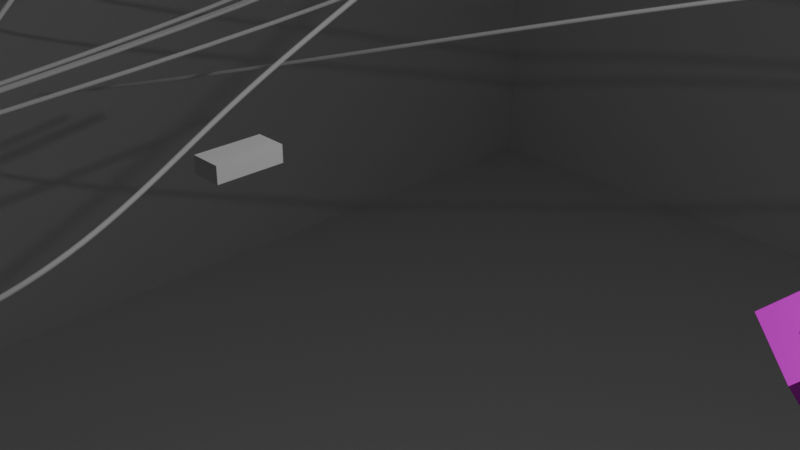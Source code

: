 # Source: stage.blend  (saved by Blender 4.4.32; exported with 4.5.12 LTS)
import bpy
from mathutils import Matrix  # noqa: F401  (used for matrix-valued properties, if any)

bpy.ops.wm.read_factory_settings(use_empty=True)
scene = bpy.context.scene
scene.name = 'Scene'

# ---- collections
col_collection = bpy.data.collections.new('Collection'); scene.collection.children.link(col_collection)
col_ai_enemy_plan = bpy.data.collections.new('AI Enemy Plan'); scene.collection.children.link(col_ai_enemy_plan)

# ---- images (referenced by path relative to the original .blend; pixels are not part of the script)
import os
ASSET_DIR = os.environ.get("B2B_ASSET_DIR", "")  # directory of the original .blend (textures are referenced by path, not embedded)
HERE = os.path.dirname(os.path.abspath(__file__))  # packed textures are extracted next to this script under _unpacked/

def load_image(name, relpath, width, height, colorspace="sRGB"):
    """Load a texture the original file referenced (path relative to the .blend, or extracted next to this script)."""
    p = next((c for c in (os.path.join(HERE, relpath), os.path.join(ASSET_DIR, relpath)) if relpath and os.path.exists(c)), "")
    if p:
        img = bpy.data.images.load(p, check_existing=True)
        img.name = name
    else:  # same state as the original file: an image datablock whose file is absent (Cycles renders it pink)
        img = bpy.data.images.new(name, width, height)
        img.source = "FILE"
        img.filepath = "//" + (relpath or name)
    img.colorspace_settings.name = colorspace
    return img
img_white1x1_png = load_image('white1x1.png', 'white1x1.png', 1024, 1024, 'sRGB')

# ---- materials (node trees are filled in below, after node groups)
mat_x = bpy.data.materials.new('マテリアル')

# ---- material node trees
mat_x.use_nodes = True; mat_x.node_tree.nodes.clear()
_N = mat_x.node_tree.nodes; _L = mat_x.node_tree.links
n0 = _N.new('ShaderNodeBsdfPrincipled'); n0.name = 'プリンシプルBSDF'; n0.location = (10, 300)
n1 = _N.new('ShaderNodeOutputMaterial'); n1.name = 'マテリアル出力'; n1.location = (300, 300)
n2 = _N.new('ShaderNodeTexEnvironment'); n2.name = '環境テクスチャ'; n2.location = (-280, 280)
n2.image = img_white1x1_png
_L.new(n0.outputs[0], n1.inputs[0])
_L.new(n2.outputs[0], n0.inputs[0])
n1.is_active_output = True

# ---- world
world_world = bpy.data.worlds.new('World'); scene.world = world_world
world_world.use_nodes = True; world_world.node_tree.nodes.clear()
_N = world_world.node_tree.nodes; _L = world_world.node_tree.links
n0 = _N.new('ShaderNodeOutputWorld'); n0.name = 'World Output'; n0.location = (300, 300)
n1 = _N.new('ShaderNodeBackground'); n1.name = 'Background'; n1.location = (10, 300)
n1.inputs[0].default_value = (0.05088, 0.05088, 0.05088, 1.0)
_L.new(n1.outputs[0], n0.inputs[0])
n0.is_active_output = True
world_world.color = (0.05088, 0.05088, 0.05088)
world_world.sun_shadow_jitter_overblur = 0.0

# ---- cameras
cam_camera = bpy.data.cameras.new('Camera')
cam_camera.clip_end = 100.0
cam_camera.ortho_scale = 7.314

# ---- lights
light_light = bpy.data.lights.new('Light', 'POINT')
light_light.energy = 1000.0
light_light.shadow_soft_size = 0.1

# ---- meshes
me_x = bpy.data.meshes.new('立方体')
me_x.from_pydata([(-0.4023, -0.4565, -0.3736), (-0.4023, -0.4565, 0.3736), (-0.4023, 0.4565, -0.3736), (-0.4023, 0.4565, 0.3736), (0.4023, -0.4565, -0.3736), (0.4023, -0.4565, 0.3736), (0.4023, 0.4565, -0.3736), (0.4023, 0.4565, 0.3736)], [], [(0, 1, 3, 2), (2, 3, 7, 6), (6, 7, 5, 4), (4, 5, 1, 0), (2, 6, 4, 0), (7, 3, 1, 5)])
_uv = me_x.uv_layers.new(name='UVマップ')
_uv.uv.foreach_set('vector', [0.375, 0.0, 0.625, 0.0, 0.625, 0.25, 0.375, 0.25, 0.375, 0.25, 0.625, 0.25, 0.625, 0.5, 0.375, 0.5, 0.375, 0.5, 0.625, 0.5, 0.625, 0.75, 0.375, 0.75, 0.375, 0.75, 0.625, 0.75, 0.625, 1.0, 0.375, 1.0, 0.125, 0.5, 0.375, 0.5, 0.375, 0.75, 0.125, 0.75, 0.625, 0.5, 0.875, 0.5, 0.875, 0.75, 0.625, 0.75])
me_x.update()
me_001 = bpy.data.meshes.new('立方体.001')
me_001.from_pydata([(-0.639, -0.401, -1.565), (-0.639, -0.401, 1.565), (-0.639, 0.401, -1.565), (-0.639, 0.401, 1.565), (0.639, -0.401, -1.565), (0.639, -0.401, 1.565), (0.639, 0.401, -1.565), (0.639, 0.401, 1.565)], [], [(0, 1, 3, 2), (2, 3, 7, 6), (6, 7, 5, 4), (4, 5, 1, 0), (2, 6, 4, 0), (7, 3, 1, 5)])
_uv = me_001.uv_layers.new(name='UVマップ')
_uv.uv.foreach_set('vector', [0.375, 0.0, 0.625, 0.0, 0.625, 0.25, 0.375, 0.25, 0.375, 0.25, 0.625, 0.25, 0.625, 0.5, 0.375, 0.5, 0.375, 0.5, 0.625, 0.5, 0.625, 0.75, 0.375, 0.75, 0.375, 0.75, 0.625, 0.75, 0.625, 1.0, 0.375, 1.0, 0.125, 0.5, 0.375, 0.5, 0.375, 0.75, 0.125, 0.75, 0.625, 0.5, 0.875, 0.5, 0.875, 0.75, 0.625, 0.75])
me_001.update()
me_002 = bpy.data.meshes.new('立方体.002')
me_002.from_pydata([(-0.5606, -0.5606, -0.5606), (-0.5606, -0.5606, 0.5606), (-0.5606, 0.5606, -0.5606), (-0.5606, 0.5606, 0.5606), (0.5606, -0.5606, -0.5606), (0.5606, -0.5606, 0.5606), (0.5606, 0.5606, -0.5606), (0.5606, 0.5606, 0.5606), (-0.1569, 0.1689, 0.4299), (-0.1244, 0.2228, 0.4336), (-0.08212, 0.2693, 0.4393), (-0.03179, 0.3066, 0.4467), (0.02468, 0.3333, 0.4557), (0.08512, 0.3483, 0.4658), (0.1472, 0.3511, 0.4767), (0.2085, 0.3415, 0.488), (0.2668, 0.32, 0.4991), (0.3197, 0.2873, 0.5098), (0.3652, 0.2447, 0.5195), (0.4017, 0.1939, 0.528), (0.4276, 0.1368, 0.5348), (0.4419, 0.07553, 0.5397), (0.4443, 0.01254, 0.5426), (0.4344, -0.04978, 0.5432), (0.4128, -0.109, 0.5417), (0.3802, -0.163, 0.538), (0.338, -0.2095, 0.5324), (0.2876, -0.2468, 0.5249), (0.2312, -0.2734, 0.5159), (0.1707, -0.2884, 0.5058), (0.1087, -0.2912, 0.4949), (0.04731, -0.2817, 0.4836), (-0.01094, -0.2601, 0.4725), (-0.06384, -0.2274, 0.4618), (-0.1094, -0.1849, 0.4521), (-0.1458, -0.134, 0.4437), (-0.1717, -0.07692, 0.4368), (-0.1861, -0.01568, 0.4319), (-0.1884, 0.0473, 0.4291), (-0.1786, 0.1096, 0.4284), (0.01565, 0.05457, 1.119), (0.6222, 0.238, 0.06117), (0.6341, 0.2315, -0.0004466), (0.6438, 0.2131, -0.06001), (0.6509, 0.1834, -0.1152), (0.6551, 0.1436, -0.164), (0.6562, 0.09511, -0.2043), (0.6543, 0.03991, -0.2348), (0.6493, -0.01991, -0.2543), (0.6416, -0.08206, -0.2619), (0.6312, -0.1441, -0.2574), (0.6188, -0.2038, -0.241), (0.6047, -0.2587, -0.2132), (0.5895, -0.3067, -0.1753), (0.5738, -0.3461, -0.1285), (0.5581, -0.3752, -0.0748), (0.5431, -0.393, -0.01615), (0.5294, -0.3988, 0.04516), (0.5175, -0.3924, 0.1068), (0.5078, -0.3739, 0.1663), (0.5007, -0.3442, 0.2216), (0.4965, -0.3044, 0.2703), (0.4954, -0.2559, 0.3107), (0.4973, -0.2007, 0.3412), (0.5023, -0.1409, 0.3606), (0.5101, -0.07875, 0.3682), (0.5204, -0.01666, 0.3637), (0.5328, 0.04297, 0.3473), (0.5469, 0.09786, 0.3196), (0.5621, 0.1459, 0.2816), (0.5778, 0.1853, 0.2349), (0.5935, 0.2144, 0.1811), (0.6085, 0.2322, 0.1225), (1.199, -0.1745, 0.1837)], [], [(0, 1, 3, 2), (2, 3, 7, 6), (6, 7, 5, 4), (4, 5, 1, 0), (2, 6, 4, 0), (7, 3, 1, 5), (8, 40, 9), (9, 40, 10), (10, 40, 11), (11, 40, 12), (12, 40, 13), (13, 40, 14), (14, 40, 15), (15, 40, 16), (16, 40, 17), (17, 40, 18), (18, 40, 19), (19, 40, 20), (20, 40, 21), (21, 40, 22), (22, 40, 23), (23, 40, 24), (24, 40, 25), (25, 40, 26), (26, 40, 27), (27, 40, 28), (28, 40, 29), (29, 40, 30), (30, 40, 31), (31, 40, 32), (32, 40, 33), (33, 40, 34), (34, 40, 35), (35, 40, 36), (36, 40, 37), (37, 40, 38), (8, 9, 10, 11, 12, 13, 14, 15, 16, 17, 18, 19, 20, 21, 22, 23, 24, 25, 26, 27, 28, 29, 30, 31, 32, 33, 34, 35, 36, 37, 38, 39), (38, 40, 39), (39, 40, 8), (41, 73, 42), (42, 73, 43), (43, 73, 44), (44, 73, 45), (45, 73, 46), (46, 73, 47), (47, 73, 48), (48, 73, 49), (49, 73, 50), (50, 73, 51), (51, 73, 52), (52, 73, 53), (53, 73, 54), (54, 73, 55), (55, 73, 56), (56, 73, 57), (57, 73, 58), (58, 73, 59), (59, 73, 60), (60, 73, 61), (61, 73, 62), (62, 73, 63), (63, 73, 64), (64, 73, 65), (65, 73, 66), (66, 73, 67), (67, 73, 68), (68, 73, 69), (69, 73, 70), (70, 73, 71), (41, 42, 43, 44, 45, 46, 47, 48, 49, 50, 51, 52, 53, 54, 55, 56, 57, 58, 59, 60, 61, 62, 63, 64, 65, 66, 67, 68, 69, 70, 71, 72), (71, 73, 72), (72, 73, 41)])
_uv = me_002.uv_layers.new(name='UVマップ')
_uv.uv.foreach_set('vector', [0.375, 0.0, 0.625, 0.0, 0.625, 0.25, 0.375, 0.25, 0.375, 0.25, 0.625, 0.25, 0.625, 0.5, 0.375, 0.5, 0.375, 0.5, 0.625, 0.5, 0.625, 0.75, 0.375, 0.75, 0.375, 0.75, 0.625, 0.75, 0.625, 1.0, 0.375, 1.0, 0.125, 0.5, 0.375, 0.5, 0.375, 0.75, 0.125, 0.75, 0.625, 0.5, 0.875, 0.5, 0.875, 0.75, 0.625, 0.75, 0.25, 0.49, 0.25, 0.25, 0.2968, 0.4854, 0.2968, 0.4854, 0.25, 0.25, 0.3418, 0.4717, 0.3418, 0.4717, 0.25, 0.25, 0.3833, 0.4496, 0.3833, 0.4496, 0.25, 0.25, 0.4197, 0.4197, 0.4197, 0.4197, 0.25, 0.25, 0.4496, 0.3833, 0.4496, 0.3833, 0.25, 0.25, 0.4717, 0.3418, 0.4717, 0.3418, 0.25, 0.25, 0.4854, 0.2968, 0.4854, 0.2968, 0.25, 0.25, 0.49, 0.25, 0.49, 0.25, 0.25, 0.25, 0.4854, 0.2032, 0.4854, 0.2032, 0.25, 0.25, 0.4717, 0.1582, 0.4717, 0.1582, 0.25, 0.25, 0.4496, 0.1167, 0.4496, 0.1167, 0.25, 0.25, 0.4197, 0.08029, 0.4197, 0.08029, 0.25, 0.25, 0.3833, 0.05045, 0.3833, 0.05045, 0.25, 0.25, 0.3418, 0.02827, 0.3418, 0.02827, 0.25, 0.25, 0.2968, 0.01461, 0.2968, 0.01461, 0.25, 0.25, 0.25, 0.01, 0.25, 0.01, 0.25, 0.25, 0.2032, 0.01461, 0.2032, 0.01461, 0.25, 0.25, 0.1582, 0.02827, 0.1582, 0.02827, 0.25, 0.25, 0.1167, 0.05045, 0.1167, 0.05045, 0.25, 0.25, 0.08029, 0.08029, 0.08029, 0.08029, 0.25, 0.25, 0.05045, 0.1167, 0.05045, 0.1167, 0.25, 0.25, 0.02827, 0.1582, 0.02827, 0.1582, 0.25, 0.25, 0.01461, 0.2032, 0.01461, 0.2032, 0.25, 0.25, 0.01, 0.25, 0.01, 0.25, 0.25, 0.25, 0.01461, 0.2968, 0.01461, 0.2968, 0.25, 0.25, 0.02827, 0.3418, 0.02827, 0.3418, 0.25, 0.25, 0.05045, 0.3833, 0.05045, 0.3833, 0.25, 0.25, 0.08029, 0.4197, 0.08029, 0.4197, 0.25, 0.25, 0.1167, 0.4496, 0.1167, 0.4496, 0.25, 0.25, 0.1582, 0.4717, 0.75, 0.49, 0.7968, 0.4854, 0.8418, 0.4717, 0.8833, 0.4496, 0.9197, 0.4197, 0.9496, 0.3833, 0.9717, 0.3418, 0.9854, 0.2968, 0.99, 0.25, 0.9854, 0.2032, 0.9717, 0.1582, 0.9496, 0.1167, 0.9197, 0.08029, 0.8833, 0.05045, 0.8418, 0.02827, 0.7968, 0.01461, 0.75, 0.01, 0.7032, 0.01461, 0.6582, 0.02827, 0.6167, 0.05045, 0.5803, 0.08029, 0.5504, 0.1167, 0.5283, 0.1582, 0.5146, 0.2032, 0.51, 0.25, 0.5146, 0.2968, 0.5283, 0.3418, 0.5504, 0.3833, 0.5803, 0.4197, 0.6167, 0.4496, 0.6582, 0.4717, 0.7032, 0.4854, 0.1582, 0.4717, 0.25, 0.25, 0.2032, 0.4854, 0.2032, 0.4854, 0.25, 0.25, 0.25, 0.49, 0.25, 0.49, 0.25, 0.25, 0.2968, 0.4854, 0.2968, 0.4854, 0.25, 0.25, 0.3418, 0.4717, 0.3418, 0.4717, 0.25, 0.25, 0.3833, 0.4496, 0.3833, 0.4496, 0.25, 0.25, 0.4197, 0.4197, 0.4197, 0.4197, 0.25, 0.25, 0.4496, 0.3833, 0.4496, 0.3833, 0.25, 0.25, 0.4717, 0.3418, 0.4717, 0.3418, 0.25, 0.25, 0.4854, 0.2968, 0.4854, 0.2968, 0.25, 0.25, 0.49, 0.25, 0.49, 0.25, 0.25, 0.25, 0.4854, 0.2032, 0.4854, 0.2032, 0.25, 0.25, 0.4717, 0.1582, 0.4717, 0.1582, 0.25, 0.25, 0.4496, 0.1167, 0.4496, 0.1167, 0.25, 0.25, 0.4197, 0.08029, 0.4197, 0.08029, 0.25, 0.25, 0.3833, 0.05045, 0.3833, 0.05045, 0.25, 0.25, 0.3418, 0.02827, 0.3418, 0.02827, 0.25, 0.25, 0.2968, 0.01461, 0.2968, 0.01461, 0.25, 0.25, 0.25, 0.01, 0.25, 0.01, 0.25, 0.25, 0.2032, 0.01461, 0.2032, 0.01461, 0.25, 0.25, 0.1582, 0.02827, 0.1582, 0.02827, 0.25, 0.25, 0.1167, 0.05045, 0.1167, 0.05045, 0.25, 0.25, 0.08029, 0.08029, 0.08029, 0.08029, 0.25, 0.25, 0.05045, 0.1167, 0.05045, 0.1167, 0.25, 0.25, 0.02827, 0.1582, 0.02827, 0.1582, 0.25, 0.25, 0.01461, 0.2032, 0.01461, 0.2032, 0.25, 0.25, 0.01, 0.25, 0.01, 0.25, 0.25, 0.25, 0.01461, 0.2968, 0.01461, 0.2968, 0.25, 0.25, 0.02827, 0.3418, 0.02827, 0.3418, 0.25, 0.25, 0.05045, 0.3833, 0.05045, 0.3833, 0.25, 0.25, 0.08029, 0.4197, 0.08029, 0.4197, 0.25, 0.25, 0.1167, 0.4496, 0.1167, 0.4496, 0.25, 0.25, 0.1582, 0.4717, 0.75, 0.49, 0.7968, 0.4854, 0.8418, 0.4717, 0.8833, 0.4496, 0.9197, 0.4197, 0.9496, 0.3833, 0.9717, 0.3418, 0.9854, 0.2968, 0.99, 0.25, 0.9854, 0.2032, 0.9717, 0.1582, 0.9496, 0.1167, 0.9197, 0.08029, 0.8833, 0.05045, 0.8418, 0.02827, 0.7968, 0.01461, 0.75, 0.01, 0.7032, 0.01461, 0.6582, 0.02827, 0.6167, 0.05045, 0.5803, 0.08029, 0.5504, 0.1167, 0.5283, 0.1582, 0.5146, 0.2032, 0.51, 0.25, 0.5146, 0.2968, 0.5283, 0.3418, 0.5504, 0.3833, 0.5803, 0.4197, 0.6167, 0.4496, 0.6582, 0.4717, 0.7032, 0.4854, 0.1582, 0.4717, 0.25, 0.25, 0.2032, 0.4854, 0.2032, 0.4854, 0.25, 0.25, 0.25, 0.49])
me_002.materials.append(mat_x)
me_002.update()
me_006 = bpy.data.meshes.new('立方体.006')
me_006.from_pydata([(-1.52, -1.545, -1.325), (-1.52, -1.545, 1.325), (-1.52, 1.545, -1.325), (-1.52, 1.545, 1.325), (1.52, -1.545, -1.325), (1.52, -1.545, 1.325), (1.52, 1.545, -1.325), (1.52, 1.545, 1.325)], [], [(0, 1, 3, 2), (2, 3, 7, 6), (6, 7, 5, 4), (4, 5, 1, 0), (2, 6, 4, 0), (7, 3, 1, 5)])
_uv = me_006.uv_layers.new(name='UVマップ')
_uv.uv.foreach_set('vector', [0.375, 0.0, 0.625, 0.0, 0.625, 0.25, 0.375, 0.25, 0.375, 0.25, 0.625, 0.25, 0.625, 0.5, 0.375, 0.5, 0.375, 0.5, 0.625, 0.5, 0.625, 0.75, 0.375, 0.75, 0.375, 0.75, 0.625, 0.75, 0.625, 1.0, 0.375, 1.0, 0.125, 0.5, 0.375, 0.5, 0.375, 0.75, 0.125, 0.75, 0.625, 0.5, 0.875, 0.5, 0.875, 0.75, 0.625, 0.75])
me_006.update()
me_003 = bpy.data.meshes.new('立方体.003')
me_003.from_pydata([(-1.0, -1.0, -1.0), (-1.0, -1.0, 1.0), (-1.0, 1.0, -1.0), (-1.0, 1.0, 1.0), (1.0, -1.0, -1.0), (1.0, -1.0, 1.0), (1.0, 1.0, -1.0), (1.0, 1.0, 1.0)], [], [(0, 1, 3, 2), (2, 3, 7, 6), (6, 7, 5, 4), (4, 5, 1, 0), (2, 6, 4, 0), (7, 3, 1, 5)])
_uv = me_003.uv_layers.new(name='UVマップ')
_uv.uv.foreach_set('vector', [0.375, 0.0, 0.625, 0.0, 0.625, 0.25, 0.375, 0.25, 0.375, 0.25, 0.625, 0.25, 0.625, 0.5, 0.375, 0.5, 0.375, 0.5, 0.625, 0.5, 0.625, 0.75, 0.375, 0.75, 0.375, 0.75, 0.625, 0.75, 0.625, 1.0, 0.375, 1.0, 0.125, 0.5, 0.375, 0.5, 0.375, 0.75, 0.125, 0.75, 0.625, 0.5, 0.875, 0.5, 0.875, 0.75, 0.625, 0.75])
me_003.update()
me_004 = bpy.data.meshes.new('立方体.004')
me_004.from_pydata([(-1.0, -1.0, -1.0), (-1.0, -1.0, 1.0), (-1.0, 1.0, -1.0), (-1.0, 1.0, 1.0), (1.0, -1.0, -1.0), (1.0, -1.0, 1.0), (1.0, 1.0, -1.0), (1.0, 1.0, 1.0)], [], [(0, 1, 3, 2), (2, 3, 7, 6), (6, 7, 5, 4), (4, 5, 1, 0), (2, 6, 4, 0), (7, 3, 1, 5)])
_uv = me_004.uv_layers.new(name='UVマップ')
_uv.uv.foreach_set('vector', [0.375, 0.0, 0.625, 0.0, 0.625, 0.25, 0.375, 0.25, 0.375, 0.25, 0.625, 0.25, 0.625, 0.5, 0.375, 0.5, 0.375, 0.5, 0.625, 0.5, 0.625, 0.75, 0.375, 0.75, 0.375, 0.75, 0.625, 0.75, 0.625, 1.0, 0.375, 1.0, 0.125, 0.5, 0.375, 0.5, 0.375, 0.75, 0.125, 0.75, 0.625, 0.5, 0.875, 0.5, 0.875, 0.75, 0.625, 0.75])
me_004.update()
me_005 = bpy.data.meshes.new('立方体.005')
me_005.from_pydata([(-1.0, -1.0, -1.0), (-1.0, -1.0, 1.0), (-1.0, 1.0, -1.0), (-1.0, 1.0, 1.0), (1.0, -1.0, -1.0), (1.0, -1.0, 1.0), (1.0, 1.0, -1.0), (1.0, 1.0, 1.0)], [], [(0, 1, 3, 2), (2, 3, 7, 6), (6, 7, 5, 4), (4, 5, 1, 0), (2, 6, 4, 0), (7, 3, 1, 5)])
_uv = me_005.uv_layers.new(name='UVマップ')
_uv.uv.foreach_set('vector', [0.375, 0.0, 0.625, 0.0, 0.625, 0.25, 0.375, 0.25, 0.375, 0.25, 0.625, 0.25, 0.625, 0.5, 0.375, 0.5, 0.375, 0.5, 0.625, 0.5, 0.625, 0.75, 0.375, 0.75, 0.375, 0.75, 0.625, 0.75, 0.625, 1.0, 0.375, 1.0, 0.125, 0.5, 0.375, 0.5, 0.375, 0.75, 0.125, 0.75, 0.625, 0.5, 0.875, 0.5, 0.875, 0.75, 0.625, 0.75])
me_005.update()

# ---- curves / text
cu_enemypath = bpy.data.curves.new('EnemyPath', 'CURVE')
cu_enemypath.dimensions = '3D'
_sp = cu_enemypath.splines.new('BEZIER'); _sp.bezier_points.add(5)
_sp.bezier_points.foreach_set('co', [-4.409, -3.349, -4.54, -4.409, 1.651, -2.54, -1.409, 6.651, 2.778, -6.226, 8.139, 1.703, -8.999, 1.439, -1.03, -4.368, -3.381, -4.53])
_sp.bezier_points.foreach_set('handle_left', [-5.404, -5.301, -5.32, -4.826, -0.06175, -3.686, 0.04794, 4.227, 1.555, -4.994, 10.79, 2.918, -11.15, 4.094, 0.1843, -10.22, -0.7255, -3.316])
_sp.bezier_points.foreach_set('handle_right', [-3.51, -1.585, -3.834, -3.798, 4.161, -0.8602, -2.361, 8.234, 3.577, -7.638, 5.096, 0.3114, -6.843, -1.219, -2.246, -1.119, -4.855, -5.205])
for _p, _l, _r in zip(_sp.bezier_points, ['ALIGNED', 'AUTO', 'AUTO', 'ALIGNED', 'ALIGNED', 'ALIGNED'], ['ALIGNED', 'AUTO', 'AUTO', 'ALIGNED', 'ALIGNED', 'ALIGNED']): _p.handle_left_type = _l; _p.handle_right_type = _r
_sp.resolution_u = 24
cu_enemypath.bevel_resolution = 2
cu_enemypath.bevel_depth = 0.04
cu_enemypath.resolution_u = 24
cu_enemypath.fill_mode = 'FULL'
cu_enemypath001_008 = bpy.data.curves.new('EnemyPath001.008', 'CURVE')
cu_enemypath001_008.dimensions = '3D'
_sp = cu_enemypath001_008.splines.new('BEZIER'); _sp.bezier_points.add(3)
_sp.bezier_points.foreach_set('co', [-18.51, 7.038, -1.185, 7.198, 5.73, 2.5, -5.748, -18.59, -2.5, -8.125, 5.036, 0.0])
_sp.bezier_points.foreach_set('handle_left', [-28.54, 7.548, -2.624, 2.155, 14.53, 2.853, 4.852, -20.87, -1.107, -7.197, -4.188, -0.976])
_sp.bezier_points.foreach_set('handle_right', [-8.472, 6.527, 0.2535, 12.63, -3.751, 2.12, -14.79, -16.64, -3.688, -9.052, 14.26, 0.976])
for _p, _l, _r in zip(_sp.bezier_points, ['AUTO', 'AUTO', 'AUTO', 'AUTO'], ['AUTO', 'AUTO', 'AUTO', 'AUTO']): _p.handle_left_type = _l; _p.handle_right_type = _r
_sp.resolution_u = 24
cu_enemypath001_008.bevel_resolution = 2
cu_enemypath001_008.bevel_depth = 0.04
cu_enemypath001_008.resolution_u = 24
cu_enemypath001_008.fill_mode = 'FULL'
cu_enemypath002_008 = bpy.data.curves.new('EnemyPath002.008', 'CURVE')
cu_enemypath002_008.dimensions = '3D'
_sp = cu_enemypath002_008.splines.new('BEZIER'); _sp.bezier_points.add(3)
_sp.bezier_points.foreach_set('co', [18.55, -2.411, 0.09955, -4.931, 7.767, 2.5, 2.135, -19.91, -2.5, 9.324, 2.105, 0.0])
_sp.bezier_points.foreach_set('handle_left', [27.72, -6.384, -0.8376, 2.745, 14.17, 3.405, -9.108, -19.73, -1.175, 6.517, -6.491, -0.976])
_sp.bezier_points.foreach_set('handle_right', [9.382, 1.563, 1.037, -13.59, 0.5456, 1.478, 11.17, -20.07, -3.565, 12.13, 10.7, 0.976])
for _p, _l, _r in zip(_sp.bezier_points, ['AUTO', 'AUTO', 'AUTO', 'AUTO'], ['AUTO', 'AUTO', 'AUTO', 'AUTO']): _p.handle_left_type = _l; _p.handle_right_type = _r
_sp.resolution_u = 24
cu_enemypath002_008.bevel_resolution = 2
cu_enemypath002_008.bevel_depth = 0.04
cu_enemypath002_008.resolution_u = 24
cu_enemypath002_008.fill_mode = 'FULL'
cu_enemypath003_008 = bpy.data.curves.new('EnemyPath003.008', 'CURVE')
cu_enemypath003_008.dimensions = '3D'
_sp = cu_enemypath003_008.splines.new('BEZIER'); _sp.bezier_points.add(3)
_sp.bezier_points.foreach_set('co', [-16.22, 3.754, -3.811, 7.137, 5.806, 2.5, -5.708, -18.64, -2.5, -8.178, 4.949, 0.0])
_sp.bezier_points.foreach_set('handle_left', [-25.34, 2.952, -6.274, 2.04, 13.76, 1.674, 4.927, -20.88, -1.11, -7.214, -4.26, -0.976])
_sp.bezier_points.foreach_set('handle_right', [-7.1, 4.555, -1.347, 13.03, -3.383, 3.455, -14.75, -16.74, -3.681, -9.142, 14.16, 0.976])
for _p, _l, _r in zip(_sp.bezier_points, ['AUTO', 'AUTO', 'AUTO', 'AUTO'], ['AUTO', 'AUTO', 'AUTO', 'AUTO']): _p.handle_left_type = _l; _p.handle_right_type = _r
_sp.resolution_u = 24
cu_enemypath003_008.bevel_resolution = 2
cu_enemypath003_008.bevel_depth = 0.04
cu_enemypath003_008.resolution_u = 24
cu_enemypath003_008.fill_mode = 'FULL'
cu_enemypath004_006 = bpy.data.curves.new('EnemyPath004.006', 'CURVE')
cu_enemypath004_006.dimensions = '3D'
_sp = cu_enemypath004_006.splines.new('BEZIER'); _sp.bezier_points.add(3)
_sp.bezier_points.foreach_set('co', [16.52, 10.47, 1.791, -7.557, 5.248, 2.5, 3.842, -18.28, -2.5, 7.778, 5.556, 0.0])
_sp.bezier_points.foreach_set('handle_left', [25.92, 12.5, 1.514, -3.284, 13.78, 3.739, -6.308, -19.95, -1.04, 6.242, -3.749, -0.976])
_sp.bezier_points.foreach_set('handle_right', [7.121, 8.428, 2.068, -12.17, -3.966, 1.162, 13.1, -16.75, -3.832, 9.315, 14.86, 0.976])
for _p, _l, _r in zip(_sp.bezier_points, ['AUTO', 'AUTO', 'AUTO', 'AUTO'], ['AUTO', 'AUTO', 'AUTO', 'AUTO']): _p.handle_left_type = _l; _p.handle_right_type = _r
_sp.resolution_u = 24
cu_enemypath004_006.bevel_resolution = 2
cu_enemypath004_006.bevel_depth = 0.04
cu_enemypath004_006.resolution_u = 24
cu_enemypath004_006.fill_mode = 'FULL'
cu_enemypath005_006 = bpy.data.curves.new('EnemyPath005.006', 'CURVE')
cu_enemypath005_006.dimensions = '3D'
_sp = cu_enemypath005_006.splines.new('BEZIER'); _sp.bezier_points.add(3)
_sp.bezier_points.foreach_set('co', [-19.33, 5.543, -2.16, 6.856, 6.135, 2.5, -5.526, -18.85, -2.5, -8.401, 4.56, 0.0])
_sp.bezier_points.foreach_set('handle_left', [-29.56, 5.312, -3.979, 1.278, 14.9, 2.514, 5.26, -20.88, -1.126, -7.279, -4.581, -0.976])
_sp.bezier_points.foreach_set('handle_right', [-9.108, 5.774, -0.3405, 12.8, -3.196, 2.485, -14.56, -17.15, -3.65, -9.523, 13.7, 0.976])
for _p, _l, _r in zip(_sp.bezier_points, ['AUTO', 'AUTO', 'AUTO', 'AUTO'], ['AUTO', 'AUTO', 'AUTO', 'AUTO']): _p.handle_left_type = _l; _p.handle_right_type = _r
_sp.resolution_u = 24
cu_enemypath005_006.bevel_resolution = 2
cu_enemypath005_006.bevel_depth = 0.04
cu_enemypath005_006.resolution_u = 24
cu_enemypath005_006.fill_mode = 'FULL'
cu_enemypath006_006 = bpy.data.curves.new('EnemyPath006.006', 'CURVE')
cu_enemypath006_006.dimensions = '3D'
_sp = cu_enemypath006_006.splines.new('BEZIER'); _sp.bezier_points.add(3)
_sp.bezier_points.foreach_set('co', [21.4, 2.519, 0.4876, -5.629, 7.277, 2.5, 2.589, -19.6, -2.5, 9.089, 2.96, 0.0])
_sp.bezier_points.foreach_set('handle_left', [31.96, 0.662, -0.2981, 1.538, 15.21, 3.554, -8.467, -19.87, -1.14, 6.551, -5.846, -0.976])
_sp.bezier_points.foreach_set('handle_right', [10.85, 4.377, 1.273, -13.06, -0.9529, 1.407, 11.73, -19.37, -3.625, 11.63, 11.77, 0.976])
for _p, _l, _r in zip(_sp.bezier_points, ['AUTO', 'AUTO', 'AUTO', 'AUTO'], ['AUTO', 'AUTO', 'AUTO', 'AUTO']): _p.handle_left_type = _l; _p.handle_right_type = _r
_sp.resolution_u = 24
cu_enemypath006_006.bevel_resolution = 2
cu_enemypath006_006.bevel_depth = 0.04
cu_enemypath006_006.resolution_u = 24
cu_enemypath006_006.fill_mode = 'FULL'
cu_enemypath007_005 = bpy.data.curves.new('EnemyPath007.005', 'CURVE')
cu_enemypath007_005.dimensions = '3D'
_sp = cu_enemypath007_005.splines.new('BEZIER'); _sp.bezier_points.add(3)
_sp.bezier_points.foreach_set('co', [-16.58, 13.26, 2.095, 8.056, 4.444, 2.5, -6.306, -17.75, -2.5, -7.167, 6.325, 0.0])
_sp.bezier_points.foreach_set('handle_left', [-26.2, 16.7, 1.937, 4.704, 13.99, 3.9, 3.668, -20.72, -1.052, -6.831, -3.076, -0.976])
_sp.bezier_points.foreach_set('handle_right', [-6.964, 9.816, 2.253, 11.5, -5.375, 1.06, -15.29, -15.09, -3.803, -7.503, 15.73, 0.976])
for _p, _l, _r in zip(_sp.bezier_points, ['AUTO', 'AUTO', 'AUTO', 'AUTO'], ['AUTO', 'AUTO', 'AUTO', 'AUTO']): _p.handle_left_type = _l; _p.handle_right_type = _r
_sp.resolution_u = 24
cu_enemypath007_005.bevel_resolution = 2
cu_enemypath007_005.bevel_depth = 0.04
cu_enemypath007_005.resolution_u = 24
cu_enemypath007_005.fill_mode = 'FULL'

# ---- objects
ob_light = bpy.data.objects.new('Light', light_light)
ob_camera = bpy.data.objects.new('Camera', cam_camera)
ob_x = bpy.data.objects.new('立方体', me_x)
ob_001 = bpy.data.objects.new('立方体.001', me_001)
ob_x_1 = bpy.data.objects.new('ブロック', me_002)
ob_stagebounds = bpy.data.objects.new('StageBounds', me_006)
ob_003 = bpy.data.objects.new('立方体.003', me_003)
ob_004 = bpy.data.objects.new('立方体.004', me_004)
ob_enemypath = bpy.data.objects.new('EnemyPath', cu_enemypath)
ob_enemyv = bpy.data.objects.new('EnemyV', me_005)
ob_enemypath001 = bpy.data.objects.new('EnemyPath001', cu_enemypath001_008)
ob_aienemy_01 = bpy.data.objects.new('AIEnemy_01', None)
ob_enemypath002 = bpy.data.objects.new('EnemyPath002', cu_enemypath002_008)
ob_aienemy_02 = bpy.data.objects.new('AIEnemy_02', None)
ob_enemypath003 = bpy.data.objects.new('EnemyPath003', cu_enemypath003_008)
ob_aienemy_03 = bpy.data.objects.new('AIEnemy_03', None)
ob_enemypath004 = bpy.data.objects.new('EnemyPath004', cu_enemypath004_006)
ob_aienemy_04 = bpy.data.objects.new('AIEnemy_04', None)
ob_enemypath005 = bpy.data.objects.new('EnemyPath005', cu_enemypath005_006)
ob_aienemy_05 = bpy.data.objects.new('AIEnemy_05', None)
ob_enemypath006 = bpy.data.objects.new('EnemyPath006', cu_enemypath006_006)
ob_aienemy_06 = bpy.data.objects.new('AIEnemy_06', None)
ob_enemypath007 = bpy.data.objects.new('EnemyPath007', cu_enemypath007_005)
ob_aienemy_07 = bpy.data.objects.new('AIEnemy_07', None)

# ---- transforms, parenting, visibility, modifiers, constraints
ob_light.location = (4.076, 1.005, 5.904)
ob_light.rotation_euler = (0.6503, 0.05522, 1.866)
ob_light.lock_rotations_4d = False
ob_light.empty_display_type = 'ARROWS'
ob_light.color = (0.0, 0.0, 0.0, 0.0)
ob_light.lineart.crease_threshold = 0.0
ob_camera.location = (7.359, -6.926, 4.958)
ob_camera.rotation_euler = (1.109, 0.0, 0.8149)
ob_camera.lock_rotations_4d = False
ob_camera.empty_display_type = 'ARROWS'
ob_camera.color = (0.0, 0.0, 0.0, 0.0)
ob_camera.display_type = 'WIRE'
ob_camera.lineart.crease_threshold = 0.0
ob_x.location = (-0.4864, -0.6408, -4.047)
ob_001.location = (-1.969, -0.5411, 0.2058)
ob_001.rotation_euler = (1.571, 0.0, 0.0)
ob_001.scale = (0.322, 0.2758, 0.2797)
ob_x_1.location = (3.667, 2.592, -1.116)
ob_x_1.rotation_euler = (0.5664, 0.1317, -0.7385)
ob_stagebounds.location = (0.0, 0.0, 0.0)
ob_stagebounds.scale = (18.73, 22.57, 13.38)
ob_stagebounds.display_type = 'WIRE'
ob_003.location = (-4.409, -3.349, -1.966)
ob_003.rotation_euler = (0.1062, -0.1252, -0.08431)
ob_003.scale = (0.1852, 0.1852, 0.1852)
ob_004.location = (-1.07, -14.87, 0.0)
ob_004.rotation_euler = (0.1877, -0.0, 0.0)
ob_004.scale = (0.3187, 0.3187, 0.3187)
ob_enemypath.location = (0.0, 0.0, 2.596)
ob_enemyv.location = (9.541, 0.0, 8.099)
ob_enemyv.rotation_euler = (0.0, -0.0, 1.354)
ob_enemyv.scale = (0.453, 0.453, 0.453)
ob_enemypath001.location = (0.0, 0.0, 0.0)
ob_aienemy_01.location = (-18.51, 7.038, -1.185)
ob_aienemy_01.rotation_euler = (0.0, 0.0, -2.469)
ob_aienemy_01.empty_display_type = 'SINGLE_ARROW'
ob_aienemy_01.empty_display_size = 2.0
ob_enemypath002.location = (0.0, 0.0, 0.0)
ob_aienemy_02.location = (18.55, -2.411, 0.09955)
ob_aienemy_02.rotation_euler = (0.0, 0.0, -4.147)
ob_aienemy_02.empty_display_type = 'SINGLE_ARROW'
ob_aienemy_02.empty_display_size = 2.0
ob_enemypath003.location = (0.0, 0.0, 0.0)
ob_aienemy_03.location = (-16.22, 3.754, -3.811)
ob_aienemy_03.rotation_euler = (0.0, 0.0, -2.459)
ob_aienemy_03.empty_display_type = 'SINGLE_ARROW'
ob_aienemy_03.empty_display_size = 2.0
ob_enemypath004.location = (0.0, 0.0, 0.0)
ob_aienemy_04.location = (16.52, 10.47, 1.791)
ob_aienemy_04.rotation_euler = (0.0, 0.0, -3.749)
ob_aienemy_04.empty_display_type = 'SINGLE_ARROW'
ob_aienemy_04.empty_display_size = 2.0
ob_enemypath005.location = (0.0, 0.0, 0.0)
ob_aienemy_05.location = (-19.33, 5.543, -2.16)
ob_aienemy_05.rotation_euler = (0.0, 0.0, -2.412)
ob_aienemy_05.empty_display_type = 'SINGLE_ARROW'
ob_aienemy_05.empty_display_size = 2.0
ob_enemypath006.location = (0.0, 0.0, 0.0)
ob_aienemy_06.location = (21.4, 2.519, 0.4876)
ob_aienemy_06.rotation_euler = (0.0, 0.0, -4.054)
ob_aienemy_06.empty_display_type = 'SINGLE_ARROW'
ob_aienemy_06.empty_display_size = 2.0
ob_enemypath007.location = (0.0, 0.0, 0.0)
ob_aienemy_07.location = (-16.58, 13.26, 2.095)
ob_aienemy_07.rotation_euler = (0.0, 0.0, -2.637)
ob_aienemy_07.empty_display_type = 'SINGLE_ARROW'
ob_aienemy_07.empty_display_size = 2.0

# ---- collection membership
col_collection.objects.link(ob_light)
col_collection.objects.link(ob_camera)
col_collection.objects.link(ob_x)
col_collection.objects.link(ob_001)
col_collection.objects.link(ob_x_1)
col_collection.objects.link(ob_stagebounds)
col_collection.objects.link(ob_003)
col_collection.objects.link(ob_004)
col_collection.objects.link(ob_enemypath)
col_collection.objects.link(ob_enemyv)
col_ai_enemy_plan.objects.link(ob_enemypath001)
col_ai_enemy_plan.objects.link(ob_aienemy_01)
col_ai_enemy_plan.objects.link(ob_enemypath002)
col_ai_enemy_plan.objects.link(ob_aienemy_02)
col_ai_enemy_plan.objects.link(ob_enemypath003)
col_ai_enemy_plan.objects.link(ob_aienemy_03)
col_ai_enemy_plan.objects.link(ob_enemypath004)
col_ai_enemy_plan.objects.link(ob_aienemy_04)
col_ai_enemy_plan.objects.link(ob_enemypath005)
col_ai_enemy_plan.objects.link(ob_aienemy_05)
col_ai_enemy_plan.objects.link(ob_enemypath006)
col_ai_enemy_plan.objects.link(ob_aienemy_06)
col_ai_enemy_plan.objects.link(ob_enemypath007)
col_ai_enemy_plan.objects.link(ob_aienemy_07)

# ---- scene / render settings (as saved in the file)
scene.camera = ob_camera
scene.frame_start = 1; scene.frame_end = 250; scene.frame_set(48)
scene.render.engine = 'BLENDER_EEVEE_NEXT'
bpy.context.view_layer.update()
